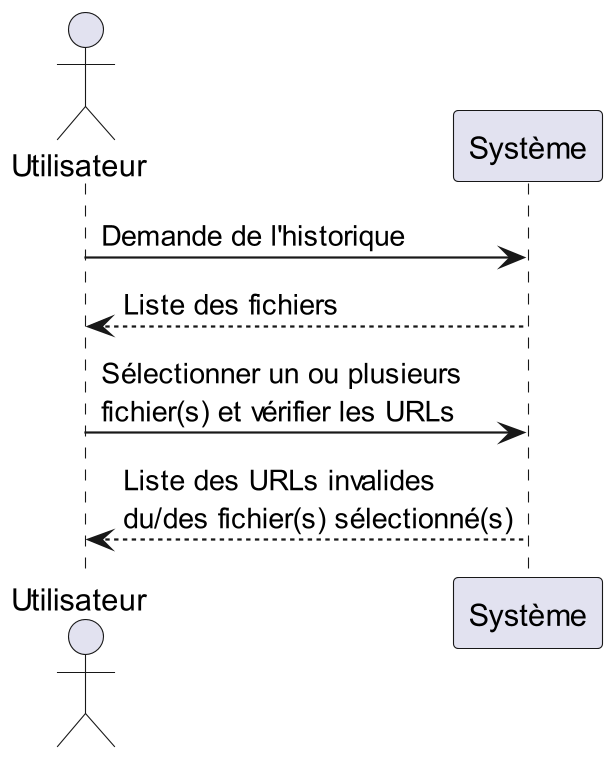

The diagram above was rendered by PlantUML. Its source (embedded in the PNG):
@startuml

actor "Utilisateur"

"Utilisateur"-> Système: Demande de l'historique
"Utilisateur"<-- Système: Liste des fichiers
"Utilisateur"-> Système: Sélectionner un ou plusieurs\nfichier(s) et vérifier les URLs
"Utilisateur"<-- Système: Liste des URLs invalides\ndu/des fichier(s) sélectionné(s)

@enduml